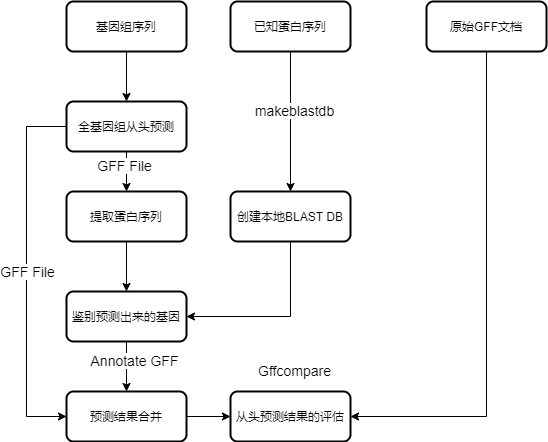

The diagram above was exported from draw.io. Its source (the exported page's mxGraphModel, read from the mxfile embedded in the PNG):
<mxGraphModel dx="736" dy="432" grid="1" gridSize="10" guides="1" tooltips="1" connect="1" arrows="1" fold="1" page="1" pageScale="1" pageWidth="827" pageHeight="1169" math="0" shadow="0">
  <root>
    <mxCell id="0" />
    <mxCell id="1" parent="0" />
    <mxCell id="3" value="" style="edgeStyle=orthogonalEdgeStyle;rounded=0;orthogonalLoop=1;jettySize=auto;html=1;" edge="1" parent="1" source="4" target="12">
      <mxGeometry relative="1" as="geometry" />
    </mxCell>
    <mxCell id="4" value="基因组序列" style="rounded=1;whiteSpace=wrap;html=1;absoluteArcSize=1;arcSize=14;strokeWidth=2;" vertex="1" parent="1">
      <mxGeometry x="130" y="70" width="120" height="50" as="geometry" />
    </mxCell>
    <mxCell id="5" style="edgeStyle=orthogonalEdgeStyle;rounded=0;orthogonalLoop=1;jettySize=auto;html=1;" edge="1" parent="1" source="6" target="16">
      <mxGeometry relative="1" as="geometry" />
    </mxCell>
    <mxCell id="6" value="已知蛋白序列" style="rounded=1;whiteSpace=wrap;html=1;absoluteArcSize=1;arcSize=14;strokeWidth=2;" vertex="1" parent="1">
      <mxGeometry x="294" y="70" width="120" height="50" as="geometry" />
    </mxCell>
    <mxCell id="7" style="edgeStyle=orthogonalEdgeStyle;rounded=0;orthogonalLoop=1;jettySize=auto;html=1;entryX=1;entryY=0.5;entryDx=0;entryDy=0;" edge="1" parent="1" source="8" target="21">
      <mxGeometry relative="1" as="geometry">
        <Array as="points">
          <mxPoint x="550" y="485" />
        </Array>
      </mxGeometry>
    </mxCell>
    <mxCell id="8" value="原始GFF文档" style="rounded=1;whiteSpace=wrap;html=1;absoluteArcSize=1;arcSize=14;strokeWidth=2;" vertex="1" parent="1">
      <mxGeometry x="490" y="70" width="120" height="50" as="geometry" />
    </mxCell>
    <mxCell id="9" value="" style="edgeStyle=orthogonalEdgeStyle;rounded=0;orthogonalLoop=1;jettySize=auto;html=1;" edge="1" parent="1" source="12" target="14">
      <mxGeometry relative="1" as="geometry" />
    </mxCell>
    <object label="" File="GFF" id="10">
      <mxCell style="edgeStyle=orthogonalEdgeStyle;rounded=0;orthogonalLoop=1;jettySize=auto;html=1;entryX=0;entryY=0.5;entryDx=0;entryDy=0;" edge="1" parent="1" source="12" target="20">
        <mxGeometry relative="1" as="geometry">
          <Array as="points">
            <mxPoint x="90" y="195" />
            <mxPoint x="90" y="485" />
          </Array>
        </mxGeometry>
      </mxCell>
    </object>
    <mxCell id="11" value="&lt;font style=&quot;font-size: 14px&quot;&gt;GFF File&lt;/font&gt;" style="edgeLabel;html=1;align=center;verticalAlign=middle;resizable=0;points=[];" vertex="1" connectable="0" parent="10">
      <mxGeometry x="-0.799" y="6" relative="1" as="geometry">
        <mxPoint x="-2.35" y="138.94" as="offset" />
      </mxGeometry>
    </mxCell>
    <mxCell id="12" value="全基因组从头预测" style="rounded=1;whiteSpace=wrap;html=1;absoluteArcSize=1;arcSize=14;strokeWidth=2;" vertex="1" parent="1">
      <mxGeometry x="130" y="170" width="120" height="50" as="geometry" />
    </mxCell>
    <mxCell id="13" value="" style="edgeStyle=orthogonalEdgeStyle;rounded=0;orthogonalLoop=1;jettySize=auto;html=1;" edge="1" parent="1" source="14" target="18">
      <mxGeometry relative="1" as="geometry" />
    </mxCell>
    <mxCell id="14" value="提取蛋白序列" style="rounded=1;whiteSpace=wrap;html=1;absoluteArcSize=1;arcSize=14;strokeWidth=2;" vertex="1" parent="1">
      <mxGeometry x="130" y="260" width="120" height="50" as="geometry" />
    </mxCell>
    <mxCell id="15" style="edgeStyle=orthogonalEdgeStyle;rounded=0;orthogonalLoop=1;jettySize=auto;html=1;entryX=1;entryY=0.5;entryDx=0;entryDy=0;" edge="1" parent="1" source="16" target="18">
      <mxGeometry relative="1" as="geometry">
        <Array as="points">
          <mxPoint x="354" y="385" />
        </Array>
      </mxGeometry>
    </mxCell>
    <mxCell id="16" value="创建本地BLAST DB" style="rounded=1;whiteSpace=wrap;html=1;absoluteArcSize=1;arcSize=14;strokeWidth=2;" vertex="1" parent="1">
      <mxGeometry x="294" y="260" width="120" height="50" as="geometry" />
    </mxCell>
    <mxCell id="17" value="" style="edgeStyle=orthogonalEdgeStyle;rounded=0;orthogonalLoop=1;jettySize=auto;html=1;" edge="1" parent="1" source="18" target="20">
      <mxGeometry relative="1" as="geometry" />
    </mxCell>
    <mxCell id="18" value="鉴别预测出来的基因" style="rounded=1;whiteSpace=wrap;html=1;absoluteArcSize=1;arcSize=14;strokeWidth=2;" vertex="1" parent="1">
      <mxGeometry x="130" y="360" width="120" height="50" as="geometry" />
    </mxCell>
    <mxCell id="19" value="" style="edgeStyle=orthogonalEdgeStyle;rounded=0;orthogonalLoop=1;jettySize=auto;html=1;" edge="1" parent="1" source="20" target="21">
      <mxGeometry relative="1" as="geometry" />
    </mxCell>
    <mxCell id="20" value="预测结果合并" style="rounded=1;whiteSpace=wrap;html=1;absoluteArcSize=1;arcSize=14;strokeWidth=2;" vertex="1" parent="1">
      <mxGeometry x="130" y="460" width="120" height="50" as="geometry" />
    </mxCell>
    <mxCell id="21" value="从头预测结果的评估" style="rounded=1;whiteSpace=wrap;html=1;absoluteArcSize=1;arcSize=14;strokeWidth=2;" vertex="1" parent="1">
      <mxGeometry x="294" y="460" width="120" height="50" as="geometry" />
    </mxCell>
    <mxCell id="22" value="&lt;font style=&quot;font-size: 14px&quot;&gt;GFF File&lt;/font&gt;" style="edgeLabel;html=1;align=center;verticalAlign=middle;resizable=0;points=[];" vertex="1" connectable="0" parent="1">
      <mxGeometry x="190.0029411764707" y="94.99882352941177" as="geometry">
        <mxPoint x="-2.35" y="138.94" as="offset" />
      </mxGeometry>
    </mxCell>
    <mxCell id="23" value="&lt;font style=&quot;font-size: 14px&quot;&gt;Gffcompare&lt;/font&gt;" style="edgeLabel;html=1;align=center;verticalAlign=middle;resizable=0;points=[];" vertex="1" connectable="0" parent="1">
      <mxGeometry x="360.0029411764707" y="299.99882352941177" as="geometry">
        <mxPoint x="-2.35" y="138.94" as="offset" />
      </mxGeometry>
    </mxCell>
    <mxCell id="24" value="&lt;span style=&quot;font-size: 14px&quot;&gt;makeblastdb&lt;/span&gt;" style="edgeLabel;html=1;align=center;verticalAlign=middle;resizable=0;points=[];" vertex="1" connectable="0" parent="1">
      <mxGeometry x="360.0029411764707" y="39.998823529411766" as="geometry">
        <mxPoint x="-2.35" y="138.94" as="offset" />
      </mxGeometry>
    </mxCell>
    <mxCell id="25" value="&lt;font style=&quot;font-size: 14px&quot;&gt;Annotate GFF&lt;/font&gt;" style="edgeLabel;html=1;align=center;verticalAlign=middle;resizable=0;points=[];" vertex="1" connectable="0" parent="1">
      <mxGeometry x="200.0029411764707" y="289.99882352941177" as="geometry">
        <mxPoint x="-2.35" y="138.94" as="offset" />
      </mxGeometry>
    </mxCell>
  </root>
</mxGraphModel>